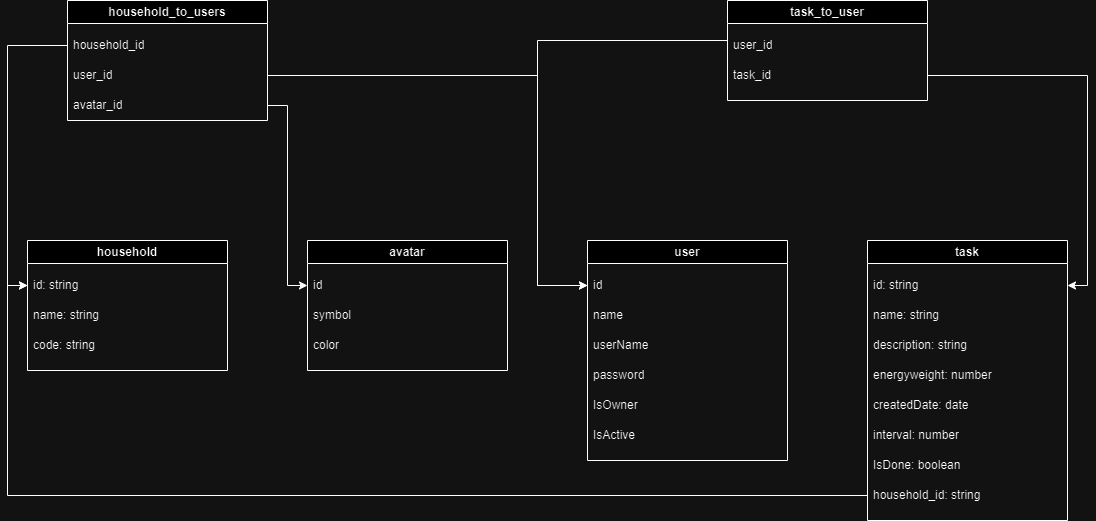

The diagram above was exported from draw.io. Its source (the exported page's mxGraphModel, read from the mxfile embedded in the PNG):
<mxGraphModel dx="1562" dy="784" grid="1" gridSize="10" guides="1" tooltips="1" connect="1" arrows="1" fold="1" page="1" pageScale="1" pageWidth="827" pageHeight="1169" math="0" shadow="0">
  <root>
    <mxCell id="0" />
    <mxCell id="1" parent="0" />
    <mxCell id="9h7c3_3KaGCkPHpp9V0L-1" value="household_to_users" style="swimlane;whiteSpace=wrap;html=1;" vertex="1" parent="1">
      <mxGeometry x="80" y="190" width="200" height="120" as="geometry" />
    </mxCell>
    <mxCell id="9h7c3_3KaGCkPHpp9V0L-4" value="household_id" style="text;strokeColor=none;fillColor=none;align=left;verticalAlign=middle;spacingLeft=4;spacingRight=4;overflow=hidden;points=[[0,0.5],[1,0.5]];portConstraint=eastwest;rotatable=0;whiteSpace=wrap;html=1;" vertex="1" parent="9h7c3_3KaGCkPHpp9V0L-1">
      <mxGeometry y="30" width="200" height="30" as="geometry" />
    </mxCell>
    <mxCell id="9h7c3_3KaGCkPHpp9V0L-5" value="user_id" style="text;strokeColor=none;fillColor=none;align=left;verticalAlign=middle;spacingLeft=4;spacingRight=4;overflow=hidden;points=[[0,0.5],[1,0.5]];portConstraint=eastwest;rotatable=0;whiteSpace=wrap;html=1;" vertex="1" parent="9h7c3_3KaGCkPHpp9V0L-1">
      <mxGeometry y="60" width="200" height="30" as="geometry" />
    </mxCell>
    <mxCell id="9h7c3_3KaGCkPHpp9V0L-15" value="avatar_id" style="text;strokeColor=none;fillColor=none;align=left;verticalAlign=middle;spacingLeft=4;spacingRight=4;overflow=hidden;points=[[0,0.5],[1,0.5]];portConstraint=eastwest;rotatable=0;whiteSpace=wrap;html=1;" vertex="1" parent="9h7c3_3KaGCkPHpp9V0L-1">
      <mxGeometry y="90" width="200" height="30" as="geometry" />
    </mxCell>
    <mxCell id="9h7c3_3KaGCkPHpp9V0L-6" value="household" style="swimlane;whiteSpace=wrap;html=1;" vertex="1" parent="1">
      <mxGeometry x="40" y="430" width="200" height="130" as="geometry" />
    </mxCell>
    <mxCell id="9h7c3_3KaGCkPHpp9V0L-7" value="id: string" style="text;strokeColor=none;fillColor=none;align=left;verticalAlign=middle;spacingLeft=4;spacingRight=4;overflow=hidden;points=[[0,0.5],[1,0.5]];portConstraint=eastwest;rotatable=0;whiteSpace=wrap;html=1;" vertex="1" parent="9h7c3_3KaGCkPHpp9V0L-6">
      <mxGeometry y="30" width="200" height="30" as="geometry" />
    </mxCell>
    <mxCell id="9h7c3_3KaGCkPHpp9V0L-8" value="name: string" style="text;strokeColor=none;fillColor=none;align=left;verticalAlign=middle;spacingLeft=4;spacingRight=4;overflow=hidden;points=[[0,0.5],[1,0.5]];portConstraint=eastwest;rotatable=0;whiteSpace=wrap;html=1;" vertex="1" parent="9h7c3_3KaGCkPHpp9V0L-6">
      <mxGeometry y="60" width="200" height="30" as="geometry" />
    </mxCell>
    <mxCell id="9h7c3_3KaGCkPHpp9V0L-10" value="code: string" style="text;strokeColor=none;fillColor=none;align=left;verticalAlign=middle;spacingLeft=4;spacingRight=4;overflow=hidden;points=[[0,0.5],[1,0.5]];portConstraint=eastwest;rotatable=0;whiteSpace=wrap;html=1;" vertex="1" parent="9h7c3_3KaGCkPHpp9V0L-6">
      <mxGeometry y="90" width="200" height="30" as="geometry" />
    </mxCell>
    <mxCell id="9h7c3_3KaGCkPHpp9V0L-11" value="user" style="swimlane;whiteSpace=wrap;html=1;" vertex="1" parent="1">
      <mxGeometry x="600" y="430" width="200" height="220" as="geometry" />
    </mxCell>
    <mxCell id="9h7c3_3KaGCkPHpp9V0L-12" value="id" style="text;strokeColor=none;fillColor=none;align=left;verticalAlign=middle;spacingLeft=4;spacingRight=4;overflow=hidden;points=[[0,0.5],[1,0.5]];portConstraint=eastwest;rotatable=0;whiteSpace=wrap;html=1;" vertex="1" parent="9h7c3_3KaGCkPHpp9V0L-11">
      <mxGeometry y="30" width="200" height="30" as="geometry" />
    </mxCell>
    <mxCell id="9h7c3_3KaGCkPHpp9V0L-13" value="name" style="text;strokeColor=none;fillColor=none;align=left;verticalAlign=middle;spacingLeft=4;spacingRight=4;overflow=hidden;points=[[0,0.5],[1,0.5]];portConstraint=eastwest;rotatable=0;whiteSpace=wrap;html=1;" vertex="1" parent="9h7c3_3KaGCkPHpp9V0L-11">
      <mxGeometry y="60" width="200" height="30" as="geometry" />
    </mxCell>
    <mxCell id="9h7c3_3KaGCkPHpp9V0L-16" value="password" style="text;strokeColor=none;fillColor=none;align=left;verticalAlign=middle;spacingLeft=4;spacingRight=4;overflow=hidden;points=[[0,0.5],[1,0.5]];portConstraint=eastwest;rotatable=0;whiteSpace=wrap;html=1;" vertex="1" parent="9h7c3_3KaGCkPHpp9V0L-11">
      <mxGeometry y="120" width="200" height="30" as="geometry" />
    </mxCell>
    <mxCell id="9h7c3_3KaGCkPHpp9V0L-17" value="IsActive" style="text;strokeColor=none;fillColor=none;align=left;verticalAlign=middle;spacingLeft=4;spacingRight=4;overflow=hidden;points=[[0,0.5],[1,0.5]];portConstraint=eastwest;rotatable=0;whiteSpace=wrap;html=1;" vertex="1" parent="9h7c3_3KaGCkPHpp9V0L-11">
      <mxGeometry y="180" width="200" height="30" as="geometry" />
    </mxCell>
    <mxCell id="9h7c3_3KaGCkPHpp9V0L-23" value="userName" style="text;strokeColor=none;fillColor=none;align=left;verticalAlign=middle;spacingLeft=4;spacingRight=4;overflow=hidden;points=[[0,0.5],[1,0.5]];portConstraint=eastwest;rotatable=0;whiteSpace=wrap;html=1;" vertex="1" parent="9h7c3_3KaGCkPHpp9V0L-11">
      <mxGeometry y="90" width="200" height="30" as="geometry" />
    </mxCell>
    <mxCell id="9h7c3_3KaGCkPHpp9V0L-24" value="IsOwner" style="text;strokeColor=none;fillColor=none;align=left;verticalAlign=middle;spacingLeft=4;spacingRight=4;overflow=hidden;points=[[0,0.5],[1,0.5]];portConstraint=eastwest;rotatable=0;whiteSpace=wrap;html=1;" vertex="1" parent="9h7c3_3KaGCkPHpp9V0L-11">
      <mxGeometry y="150" width="200" height="30" as="geometry" />
    </mxCell>
    <mxCell id="9h7c3_3KaGCkPHpp9V0L-18" value="avatar" style="swimlane;whiteSpace=wrap;html=1;" vertex="1" parent="1">
      <mxGeometry x="320" y="430" width="200" height="130" as="geometry" />
    </mxCell>
    <mxCell id="9h7c3_3KaGCkPHpp9V0L-19" value="id" style="text;strokeColor=none;fillColor=none;align=left;verticalAlign=middle;spacingLeft=4;spacingRight=4;overflow=hidden;points=[[0,0.5],[1,0.5]];portConstraint=eastwest;rotatable=0;whiteSpace=wrap;html=1;" vertex="1" parent="9h7c3_3KaGCkPHpp9V0L-18">
      <mxGeometry y="30" width="200" height="30" as="geometry" />
    </mxCell>
    <mxCell id="9h7c3_3KaGCkPHpp9V0L-20" value="symbol" style="text;strokeColor=none;fillColor=none;align=left;verticalAlign=middle;spacingLeft=4;spacingRight=4;overflow=hidden;points=[[0,0.5],[1,0.5]];portConstraint=eastwest;rotatable=0;whiteSpace=wrap;html=1;" vertex="1" parent="9h7c3_3KaGCkPHpp9V0L-18">
      <mxGeometry y="60" width="200" height="30" as="geometry" />
    </mxCell>
    <mxCell id="9h7c3_3KaGCkPHpp9V0L-28" value="color" style="text;strokeColor=none;fillColor=none;align=left;verticalAlign=middle;spacingLeft=4;spacingRight=4;overflow=hidden;points=[[0,0.5],[1,0.5]];portConstraint=eastwest;rotatable=0;whiteSpace=wrap;html=1;" vertex="1" parent="9h7c3_3KaGCkPHpp9V0L-18">
      <mxGeometry y="90" width="200" height="30" as="geometry" />
    </mxCell>
    <mxCell id="9h7c3_3KaGCkPHpp9V0L-25" value="task" style="swimlane;whiteSpace=wrap;html=1;" vertex="1" parent="1">
      <mxGeometry x="880" y="430" width="200" height="280" as="geometry" />
    </mxCell>
    <mxCell id="9h7c3_3KaGCkPHpp9V0L-26" value="id: string" style="text;strokeColor=none;fillColor=none;align=left;verticalAlign=middle;spacingLeft=4;spacingRight=4;overflow=hidden;points=[[0,0.5],[1,0.5]];portConstraint=eastwest;rotatable=0;whiteSpace=wrap;html=1;" vertex="1" parent="9h7c3_3KaGCkPHpp9V0L-25">
      <mxGeometry y="30" width="200" height="30" as="geometry" />
    </mxCell>
    <mxCell id="9h7c3_3KaGCkPHpp9V0L-27" value="name: string" style="text;strokeColor=none;fillColor=none;align=left;verticalAlign=middle;spacingLeft=4;spacingRight=4;overflow=hidden;points=[[0,0.5],[1,0.5]];portConstraint=eastwest;rotatable=0;whiteSpace=wrap;html=1;" vertex="1" parent="9h7c3_3KaGCkPHpp9V0L-25">
      <mxGeometry y="60" width="200" height="30" as="geometry" />
    </mxCell>
    <mxCell id="9h7c3_3KaGCkPHpp9V0L-29" value="description: string" style="text;strokeColor=none;fillColor=none;align=left;verticalAlign=middle;spacingLeft=4;spacingRight=4;overflow=hidden;points=[[0,0.5],[1,0.5]];portConstraint=eastwest;rotatable=0;whiteSpace=wrap;html=1;" vertex="1" parent="9h7c3_3KaGCkPHpp9V0L-25">
      <mxGeometry y="90" width="200" height="30" as="geometry" />
    </mxCell>
    <mxCell id="9h7c3_3KaGCkPHpp9V0L-30" value="energyweight: number" style="text;strokeColor=none;fillColor=none;align=left;verticalAlign=middle;spacingLeft=4;spacingRight=4;overflow=hidden;points=[[0,0.5],[1,0.5]];portConstraint=eastwest;rotatable=0;whiteSpace=wrap;html=1;" vertex="1" parent="9h7c3_3KaGCkPHpp9V0L-25">
      <mxGeometry y="120" width="200" height="30" as="geometry" />
    </mxCell>
    <mxCell id="9h7c3_3KaGCkPHpp9V0L-31" value="interval: number" style="text;strokeColor=none;fillColor=none;align=left;verticalAlign=middle;spacingLeft=4;spacingRight=4;overflow=hidden;points=[[0,0.5],[1,0.5]];portConstraint=eastwest;rotatable=0;whiteSpace=wrap;html=1;" vertex="1" parent="9h7c3_3KaGCkPHpp9V0L-25">
      <mxGeometry y="180" width="200" height="30" as="geometry" />
    </mxCell>
    <mxCell id="9h7c3_3KaGCkPHpp9V0L-32" value="IsDone: boolean" style="text;strokeColor=none;fillColor=none;align=left;verticalAlign=middle;spacingLeft=4;spacingRight=4;overflow=hidden;points=[[0,0.5],[1,0.5]];portConstraint=eastwest;rotatable=0;whiteSpace=wrap;html=1;" vertex="1" parent="9h7c3_3KaGCkPHpp9V0L-25">
      <mxGeometry y="210" width="200" height="30" as="geometry" />
    </mxCell>
    <mxCell id="9h7c3_3KaGCkPHpp9V0L-37" value="household_id: string" style="text;strokeColor=none;fillColor=none;align=left;verticalAlign=middle;spacingLeft=4;spacingRight=4;overflow=hidden;points=[[0,0.5],[1,0.5]];portConstraint=eastwest;rotatable=0;whiteSpace=wrap;html=1;" vertex="1" parent="9h7c3_3KaGCkPHpp9V0L-25">
      <mxGeometry y="240" width="200" height="30" as="geometry" />
    </mxCell>
    <mxCell id="9h7c3_3KaGCkPHpp9V0L-45" value="createdDate: date" style="text;strokeColor=none;fillColor=none;align=left;verticalAlign=middle;spacingLeft=4;spacingRight=4;overflow=hidden;points=[[0,0.5],[1,0.5]];portConstraint=eastwest;rotatable=0;whiteSpace=wrap;html=1;" vertex="1" parent="9h7c3_3KaGCkPHpp9V0L-25">
      <mxGeometry y="150" width="200" height="30" as="geometry" />
    </mxCell>
    <mxCell id="9h7c3_3KaGCkPHpp9V0L-53" style="edgeStyle=orthogonalEdgeStyle;rounded=0;orthogonalLoop=1;jettySize=auto;html=1;entryX=0;entryY=0.5;entryDx=0;entryDy=0;" edge="1" parent="1" source="9h7c3_3KaGCkPHpp9V0L-33" target="9h7c3_3KaGCkPHpp9V0L-12">
      <mxGeometry relative="1" as="geometry">
        <Array as="points">
          <mxPoint x="550" y="230" />
          <mxPoint x="550" y="475" />
        </Array>
      </mxGeometry>
    </mxCell>
    <mxCell id="9h7c3_3KaGCkPHpp9V0L-33" value="task_to_user" style="swimlane;whiteSpace=wrap;html=1;" vertex="1" parent="1">
      <mxGeometry x="740" y="190" width="200" height="100" as="geometry" />
    </mxCell>
    <mxCell id="9h7c3_3KaGCkPHpp9V0L-35" value="user_id" style="text;strokeColor=none;fillColor=none;align=left;verticalAlign=middle;spacingLeft=4;spacingRight=4;overflow=hidden;points=[[0,0.5],[1,0.5]];portConstraint=eastwest;rotatable=0;whiteSpace=wrap;html=1;" vertex="1" parent="9h7c3_3KaGCkPHpp9V0L-33">
      <mxGeometry y="30" width="200" height="30" as="geometry" />
    </mxCell>
    <mxCell id="9h7c3_3KaGCkPHpp9V0L-36" value="task_id" style="text;strokeColor=none;fillColor=none;align=left;verticalAlign=middle;spacingLeft=4;spacingRight=4;overflow=hidden;points=[[0,0.5],[1,0.5]];portConstraint=eastwest;rotatable=0;whiteSpace=wrap;html=1;" vertex="1" parent="9h7c3_3KaGCkPHpp9V0L-33">
      <mxGeometry y="60" width="200" height="30" as="geometry" />
    </mxCell>
    <mxCell id="9h7c3_3KaGCkPHpp9V0L-50" style="edgeStyle=orthogonalEdgeStyle;rounded=0;orthogonalLoop=1;jettySize=auto;html=1;entryX=0;entryY=0.5;entryDx=0;entryDy=0;" edge="1" parent="1" source="9h7c3_3KaGCkPHpp9V0L-4" target="9h7c3_3KaGCkPHpp9V0L-7">
      <mxGeometry relative="1" as="geometry" />
    </mxCell>
    <mxCell id="9h7c3_3KaGCkPHpp9V0L-51" style="edgeStyle=orthogonalEdgeStyle;rounded=0;orthogonalLoop=1;jettySize=auto;html=1;" edge="1" parent="1" source="9h7c3_3KaGCkPHpp9V0L-5" target="9h7c3_3KaGCkPHpp9V0L-12">
      <mxGeometry relative="1" as="geometry">
        <Array as="points">
          <mxPoint x="550" y="265" />
          <mxPoint x="550" y="475" />
        </Array>
      </mxGeometry>
    </mxCell>
    <mxCell id="9h7c3_3KaGCkPHpp9V0L-52" style="edgeStyle=orthogonalEdgeStyle;rounded=0;orthogonalLoop=1;jettySize=auto;html=1;" edge="1" parent="1" source="9h7c3_3KaGCkPHpp9V0L-15" target="9h7c3_3KaGCkPHpp9V0L-19">
      <mxGeometry relative="1" as="geometry" />
    </mxCell>
    <mxCell id="9h7c3_3KaGCkPHpp9V0L-54" style="edgeStyle=orthogonalEdgeStyle;rounded=0;orthogonalLoop=1;jettySize=auto;html=1;entryX=1;entryY=0.5;entryDx=0;entryDy=0;" edge="1" parent="1" source="9h7c3_3KaGCkPHpp9V0L-36" target="9h7c3_3KaGCkPHpp9V0L-26">
      <mxGeometry relative="1" as="geometry" />
    </mxCell>
    <mxCell id="9h7c3_3KaGCkPHpp9V0L-55" style="edgeStyle=orthogonalEdgeStyle;rounded=0;orthogonalLoop=1;jettySize=auto;html=1;entryX=0;entryY=0.5;entryDx=0;entryDy=0;" edge="1" parent="1" source="9h7c3_3KaGCkPHpp9V0L-37" target="9h7c3_3KaGCkPHpp9V0L-7">
      <mxGeometry relative="1" as="geometry" />
    </mxCell>
  </root>
</mxGraphModel>